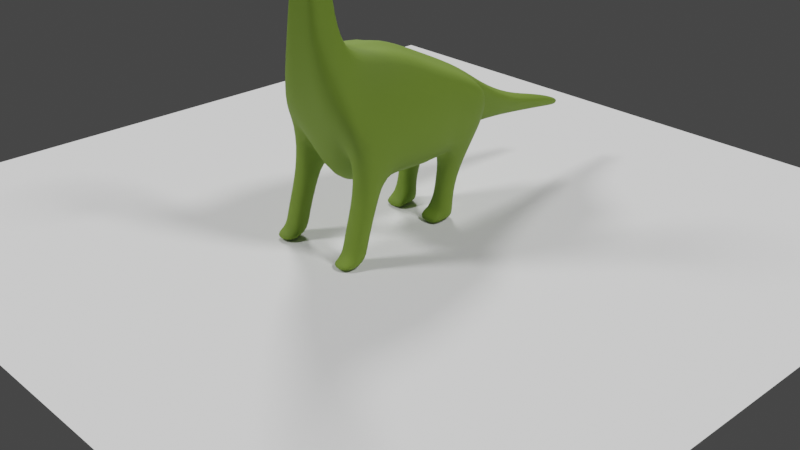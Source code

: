 # Source: Dinosaur.blend  (saved by Blender 2.80.75; exported with 4.5.12 LTS)
import bpy
from mathutils import Matrix  # noqa: F401  (used for matrix-valued properties, if any)

bpy.ops.wm.read_factory_settings(use_empty=True)
scene = bpy.context.scene
scene.name = 'Scene'

# ---- collections
col_collection = bpy.data.collections.new('Collection'); scene.collection.children.link(col_collection)

# ---- materials (node trees are filled in below, after node groups)
mat_material_001 = bpy.data.materials.new('Material.001')
mat_material_001.use_transparent_shadow = False

# ---- material node trees
mat_material_001.use_nodes = True; mat_material_001.node_tree.nodes.clear()
_N = mat_material_001.node_tree.nodes; _L = mat_material_001.node_tree.links
n0 = _N.new('ShaderNodeOutputMaterial'); n0.name = 'Material Output'; n0.location = (300, 300)
n1 = _N.new('ShaderNodeBsdfPrincipled'); n1.name = 'Principled BSDF'; n1.location = (10, 300)
n1.distribution = 'GGX'
n1.subsurface_method = 'BURLEY'
n1.inputs[0].default_value = (0.1557, 0.2529, 0.02094, 1.0)
n1.inputs[2].default_value = 0.75
n1.inputs[3].default_value = 1.45
n1.inputs[27].default_value = (0.0, 0.0, 0.0, 1.0)
n1.inputs[28].default_value = 1.0
_L.new(n1.outputs[0], n0.inputs[0])
n0.is_active_output = True

# ---- world
world_world = bpy.data.worlds.new('World'); scene.world = world_world
world_world.use_nodes = True; world_world.node_tree.nodes.clear()
_N = world_world.node_tree.nodes; _L = world_world.node_tree.links
n0 = _N.new('ShaderNodeOutputWorld'); n0.name = 'World Output'; n0.location = (300, 300)
n1 = _N.new('ShaderNodeBackground'); n1.name = 'Background'; n1.location = (10, 300)
n1.inputs[0].default_value = (0.05088, 0.05088, 0.05088, 1.0)
_L.new(n1.outputs[0], n0.inputs[0])
n0.is_active_output = True
world_world.color = (0.05088, 0.05088, 0.05088)
world_world.use_sun_shadow = False
world_world.sun_shadow_jitter_overblur = 0.0

# ---- cameras
cam_camera = bpy.data.cameras.new('Camera')
cam_camera.clip_end = 100.0
cam_camera.ortho_scale = 7.314

# ---- lights
light_light = bpy.data.lights.new('Light', 'SUN')
light_light.transmission_factor = 0.0
light_light.angle = 0.1993
light_light.energy = 1.5
light_light.shadow_soft_size = 0.1
light_light.shadow_cascade_max_distance = 1000.0
light_light_001 = bpy.data.lights.new('Light.001', 'SUN')
light_light_001.transmission_factor = 0.0
light_light_001.angle = 0.1993
light_light_001.energy = 1.5
light_light_001.shadow_soft_size = 0.1
light_light_001.shadow_cascade_max_distance = 1000.0
light_light_002 = bpy.data.lights.new('Light.002', 'SUN')
light_light_002.transmission_factor = 0.0
light_light_002.angle = 0.1993
light_light_002.energy = 1.5
light_light_002.shadow_soft_size = 0.1
light_light_002.shadow_cascade_max_distance = 1000.0

# ---- meshes
me_plane = bpy.data.meshes.new('Plane')
me_plane.from_pydata([(-6.28, 4.435, 0.0), (-0.3472, 3.779, 0.0), (-6.752, 6.493, 0.0), (-0.5719, 7.553, 0.0), (4.867, 3.763, 0.0), (2.822, 8.058, 0.0), (7.657, 4.041, 0.0), (6.418, 7.979, 0.0), (9.82, 6.493, 0.0), (7.654, 8.62, 0.0), (10.53, 8.612, 0.0), (7.788, 9.869, 0.0), (9.137, 12.17, 0.0), (7.182, 12.0, 0.0), (9.182, 13.14, 0.0), (6.957, 13.16, 0.0), (9.744, 13.52, 0.0), (7.766, 13.9, 0.0), (11.41, 13.61, 0.0), (9.618, 14.34, 0.0), (12.71, 13.56, 0.0), (11.52, 14.62, 0.0), (13.18, 13.81, 0.0), (13.11, 14.08, 0.0), (-6.28, 4.48, 1.296), (-0.3472, 4.393, 1.774), (-6.752, 6.152, 1.628), (-0.5719, 7.12, 1.568), (4.867, 4.81, 1.687), (2.822, 7.899, 1.24), (8.218, 5.603, 1.63), (6.418, 7.82, 0.8987), (8.89, 6.152, 1.664), (7.654, 8.551, 0.5624), (10.53, 8.543, 0.5624), (7.788, 9.869, 0.3439), (9.137, 12.17, 0.3439), (7.182, 12.0, 0.3439), (9.182, 13.14, 0.3439), (6.957, 13.16, 0.3439), (9.744, 13.52, 0.3241), (7.766, 13.89, 0.3307), (11.41, 13.61, 0.3241), (9.618, 14.33, 0.3207), (12.71, 13.56, 0.3241), (11.52, 14.48, 0.2288), (13.18, 13.8, 0.2912), (13.11, 14.08, 0.3439), (9.137, 12.17, 0.1881), (10.53, 8.574, 0.3076), (13.18, 13.81, 0.1592), (12.71, 13.56, 0.1772), (-6.752, 6.307, 0.6899), (-0.5719, 7.316, 0.742), (7.788, 9.869, 0.1881), (7.182, 12.0, 0.1881), (11.52, 14.55, 0.1237), (13.11, 14.08, 0.1881), (9.839, 6.306, 0.9101), (8.286, 5.546, 0.8914), (11.41, 13.61, 0.1772), (9.744, 13.52, 0.1772), (6.418, 7.892, 0.4121), (7.654, 8.582, 0.3076), (7.766, 13.9, 0.1808), (9.618, 14.33, 0.1739), (4.867, 4.227, 0.9226), (-0.3472, 3.967, 0.6417), (9.182, 13.14, 0.1881), (2.822, 7.971, 0.4121), (6.957, 13.16, 0.1881), (-6.28, 4.46, 0.2465), (6.319, 3.741, 1.694), (8.061, 4.132, 1.637), (6.319, 3.787, 0.9292), (8.061, 4.075, 0.8981), (7.357, 2.619, 1.7), (9.098, 3.01, 1.643), (7.357, 2.665, 0.9356), (9.098, 2.953, 0.9044), (7.66, 2.009, 1.704), (9.401, 2.4, 1.647), (7.66, 2.056, 0.9397), (9.401, 2.344, 0.9085), (10.48, 1.997, 1.705), (10.22, 2.23, 1.648), (10.48, 2.044, 0.9409), (10.22, 2.173, 0.9098), (-2.511, 4.018, 0.0), (-2.826, 7.166, 0.0), (-2.511, 4.425, 1.461), (-2.826, 6.767, 1.469), (-2.511, 4.404, 0.4762), (-2.826, 6.948, 0.8033), (-4.408, 3.258, 0.5369), (-4.408, 3.317, 1.061), (-2.414, 3.219, 0.5369), (-2.414, 3.277, 1.061), (-3.916, 2.501, 0.4783), (-3.916, 2.323, 1.145), (-2.08, 2.493, 0.4783), (-2.08, 2.315, 1.145), (-3.926, 2.03, 0.3534), (-3.926, 2.022, 1.19), (-2.09, 2.022, 0.3534), (-2.09, 2.015, 1.19), (-1.269, 2.236, 0.3747), (-1.269, 2.2, 1.145), (-1.032, 2.018, 0.3541), (-1.032, 2.01, 1.191), (-9.82, 5.694, 0.0), (-9.995, 4.518, 0.0), (-9.82, 5.508, 0.5642), (-9.995, 4.543, 0.4626), (-13.71, 4.973, 0.0), (-13.51, 4.328, 0.0), (-13.71, 4.786, 0.3922), (-13.51, 4.352, 0.2235), (-17.71, 4.634, 0.0), (-18.07, 4.126, 0.0), (-17.71, 4.447, 0.2107), (-18.07, 4.15, 0.2155), (-20.98, 4.183, 0.0), (-20.78, 3.932, 0.0), (-20.98, 4.133, 0.08344), (-20.78, 3.957, 0.02752), (13.15, 13.95, 0.0), (-7.619, 5.316, 1.493), (-0.4595, 5.757, 1.666), (3.844, 6.355, 1.757), (7.037, 6.711, 1.439), (8.272, 7.352, 1.113), (9.159, 9.206, 0.4531), (8.159, 12.09, 0.3439), (8.069, 13.15, 0.3439), (8.755, 13.71, 0.3274), (10.44, 13.98, 0.3241), (12.04, 14.03, 0.278), (13.15, 13.94, 0.3175), (13.15, 13.94, 0.1736), (-7.59, 5.383, 0.4682), (-2.669, 5.596, 1.465), (-9.908, 5.025, 0.5134), (-13.61, 4.569, 0.3078), (-17.89, 4.299, 0.2131), (-20.88, 4.057, 0.0), (-20.88, 4.045, 0.05548), (10.53, 8.593, 0.1538), (12.71, 13.56, 0.08862), (-0.5719, 7.434, 0.371), (7.182, 12.0, 0.09403), (13.11, 14.08, 0.09403), (7.697, 4.485, 0.6192), (9.744, 13.52, 0.08862), (7.654, 8.601, 0.1538), (9.618, 14.33, 0.08526), (-0.3472, 3.873, 0.3208), (2.822, 8.015, 0.2061), (6.957, 13.16, 0.09403), (9.137, 12.17, 0.09403), (13.18, 13.81, 0.07962), (-6.752, 6.4, 0.3449), (7.788, 9.869, 0.09403), (11.52, 14.58, 0.06034), (9.828, 6.4, 0.4551), (11.41, 13.61, 0.08862), (6.418, 7.936, 0.2061), (7.766, 13.9, 0.09042), (4.867, 3.995, 0.4613), (9.182, 13.14, 0.09403), (-6.28, 4.447, 0.1232), (-2.826, 7.057, 0.4017), (-2.511, 4.211, 0.2381), (-9.82, 5.601, 0.2821), (-9.995, 4.53, 0.2313), (-13.71, 4.88, 0.1961), (-13.51, 4.34, 0.1117), (-17.71, 4.541, 0.1054), (-18.07, 4.138, 0.1078), (-20.98, 4.158, 0.04172), (-20.78, 3.945, 0.01376), (-20.88, 4.051, 0.02774), (13.15, 13.95, 0.08682), (10.09, 10.42, 0.0), (7.485, 10.94, 0.0), (10.09, 10.39, 0.4505), (7.485, 10.94, 0.3439), (7.485, 10.94, 0.1881), (10.09, 10.4, 0.2452), (8.659, 10.65, 0.3985), (10.09, 10.41, 0.1213), (7.485, 10.94, 0.09403), (12.95, 13.69, 0.0), (12.39, 14.22, 0.0), (12.95, 13.68, 0.3076), (12.39, 14.15, 0.2787), (12.39, 14.18, 0.1483), (12.95, 13.68, 0.1682), (12.59, 13.98, 0.2978), (12.95, 13.68, 0.08412), (12.39, 14.2, 0.06957)], [], [(141, 128, 27, 91), (128, 25, 28, 129), (129, 28, 30, 130), (130, 30, 32, 131), (131, 32, 34, 132), (189, 185, 36, 133), (133, 36, 38, 134), (134, 38, 40, 135), (135, 40, 42, 136), (136, 42, 44, 137), (198, 194, 46, 138), (188, 48, 36, 185), (197, 50, 46, 194), (93, 52, 26, 91), (187, 54, 35, 186), (196, 56, 45, 195), (59, 58, 32, 30), (61, 60, 42, 40), (63, 62, 31, 33), (65, 64, 41, 43), (67, 66, 28, 25), (48, 68, 38, 36), (69, 53, 27, 29), (70, 55, 37, 39), (58, 49, 34, 32), (60, 51, 44, 42), (140, 71, 24, 127), (54, 63, 33, 35), (56, 65, 43, 45), (59, 30, 73, 75), (68, 61, 40, 38), (92, 67, 25, 90), (139, 57, 47, 138), (62, 69, 29, 31), (64, 70, 39, 41), (167, 158, 70, 64), (166, 157, 69, 62), (182, 151, 57, 139), (172, 156, 67, 92), (169, 153, 61, 68), (168, 152, 59, 66), (163, 155, 65, 56), (162, 154, 63, 54), (165, 148, 51, 60), (164, 147, 49, 58), (158, 150, 55, 70), (157, 149, 53, 69), (159, 169, 68, 48), (156, 168, 66, 67), (155, 167, 64, 65), (154, 166, 62, 63), (153, 165, 60, 61), (152, 164, 58, 59), (200, 163, 56, 196), (191, 162, 54, 187), (171, 161, 52, 93), (199, 160, 50, 197), (190, 159, 48, 188), (75, 73, 77, 79), (66, 59, 75, 74), (30, 28, 72, 73), (28, 66, 74, 72), (79, 77, 81, 83), (73, 72, 76, 77), (74, 75, 79, 78), (72, 74, 78, 76), (82, 83, 87, 86), (77, 76, 80, 81), (78, 79, 83, 82), (76, 78, 82, 80), (86, 87, 85, 84), (80, 82, 86, 84), (83, 81, 85, 87), (81, 80, 84, 85), (149, 171, 93, 53), (170, 172, 92, 71), (24, 71, 94, 95), (53, 93, 91, 27), (127, 141, 91, 26), (97, 95, 99, 101), (92, 90, 97, 96), (71, 92, 96, 94), (90, 24, 95, 97), (101, 99, 103, 105), (95, 94, 98, 99), (96, 97, 101, 100), (94, 96, 100, 98), (102, 104, 105, 103), (99, 98, 102, 103), (101, 105, 109, 107), (98, 100, 104, 102), (106, 107, 109, 108), (105, 104, 108, 109), (100, 101, 107, 106), (104, 100, 106, 108), (174, 113, 117, 176), (170, 71, 113, 174), (140, 52, 112, 142), (161, 2, 110, 173), (176, 117, 121, 178), (142, 112, 116, 143), (173, 110, 114, 175), (144, 120, 124, 146), (143, 116, 120, 144), (175, 114, 118, 177), (181, 180, 125, 146), (177, 118, 122, 179), (178, 121, 125, 180), (179, 181, 146, 124), (117, 143, 144, 121), (121, 144, 146, 125), (113, 142, 143, 117), (71, 140, 142, 113), (24, 90, 141, 127), (160, 182, 139, 50), (50, 139, 138, 46), (52, 140, 127, 26), (195, 198, 138, 47), (43, 136, 137, 45), (41, 135, 136, 43), (39, 134, 135, 41), (37, 133, 134, 39), (186, 189, 133, 37), (33, 131, 132, 35), (31, 130, 131, 33), (29, 129, 130, 31), (27, 128, 129, 29), (90, 25, 128, 141), (22, 126, 182, 160), (122, 145, 181, 179), (119, 178, 180, 123), (120, 177, 179, 124), (145, 123, 180, 181), (116, 175, 177, 120), (112, 173, 175, 116), (115, 176, 178, 119), (52, 161, 173, 112), (0, 170, 174, 111), (111, 174, 176, 115), (0, 88, 172, 170), (3, 89, 171, 149), (183, 12, 159, 190), (192, 22, 160, 199), (89, 2, 161, 171), (184, 11, 162, 191), (193, 21, 163, 200), (6, 8, 164, 152), (16, 18, 165, 153), (9, 7, 166, 154), (19, 17, 167, 155), (1, 4, 168, 156), (12, 14, 169, 159), (5, 3, 149, 157), (15, 13, 150, 158), (8, 10, 147, 164), (18, 20, 148, 165), (11, 9, 154, 162), (21, 19, 155, 163), (4, 6, 152, 168), (14, 16, 153, 169), (88, 1, 156, 172), (126, 23, 151, 182), (7, 5, 157, 166), (17, 15, 158, 167), (13, 184, 191, 150), (10, 183, 190, 147), (35, 132, 189, 186), (147, 190, 188, 49), (150, 191, 187, 55), (55, 187, 186, 37), (49, 188, 185, 34), (132, 34, 185, 189), (23, 193, 200, 151), (20, 192, 199, 148), (45, 137, 198, 195), (148, 199, 197, 51), (151, 200, 196, 57), (57, 196, 195, 47), (51, 197, 194, 44), (137, 44, 194, 198)])
me_plane.polygons.foreach_set('use_smooth', [True] * 180)
_uv = me_plane.uv_layers.new(name='UVMap')
_uv.uv.foreach_set('vector', [0.6353, 0.5, 1.0, 0.5, 1.0, 1.0, 0.6353, 1.0, 1.0, 0.5, 1.0, 0.0, 1.0, 0.0, 1.0, 0.5, 1.0, 0.5, 1.0, 0.0, 1.0, 0.0, 1.0, 0.5, 1.0, 0.5, 1.0, 0.0, 1.0, 0.0, 1.0, 0.5, 1.0, 0.5, 1.0, 0.0, 1.0, 0.0, 1.0, 0.5, 1.0, 0.5, 1.0, 0.0, 1.0, 0.0, 1.0, 0.5, 1.0, 0.5, 1.0, 0.0, 1.0, 0.0, 1.0, 0.5, 1.0, 0.5, 1.0, 0.0, 1.0, 0.0, 1.0, 0.5, 1.0, 0.5, 1.0, 0.0, 1.0, 0.0, 1.0, 0.5, 1.0, 0.5, 1.0, 0.0, 1.0, 0.0, 1.0, 0.5, 1.0, 0.5, 1.0, 0.0, 1.0, 0.0, 1.0, 0.5, 1.0, 0.0, 1.0, 0.0, 1.0, 0.0, 1.0, 0.0, 1.0, 0.0, 1.0, 0.0, 1.0, 0.0, 1.0, 0.0, 0.6353, 1.0, 0.0, 1.0, 0.0, 1.0, 0.6353, 1.0, 1.0, 1.0, 1.0, 1.0, 1.0, 1.0, 1.0, 1.0, 1.0, 1.0, 1.0, 1.0, 1.0, 1.0, 1.0, 1.0, 1.0, 0.0, 1.0, 0.0, 1.0, 0.0, 1.0, 0.0, 1.0, 0.0, 1.0, 0.0, 1.0, 0.0, 1.0, 0.0, 1.0, 1.0, 1.0, 1.0, 1.0, 1.0, 1.0, 1.0, 1.0, 1.0, 1.0, 1.0, 1.0, 1.0, 1.0, 1.0, 1.0, 0.0, 1.0, 0.0, 1.0, 0.0, 1.0, 0.0, 1.0, 0.0, 1.0, 0.0, 1.0, 0.0, 1.0, 0.0, 1.0, 1.0, 1.0, 1.0, 1.0, 1.0, 1.0, 1.0, 1.0, 1.0, 1.0, 1.0, 1.0, 1.0, 1.0, 1.0, 1.0, 0.0, 1.0, 0.0, 1.0, 0.0, 1.0, 0.0, 1.0, 0.0, 1.0, 0.0, 1.0, 0.0, 1.0, 0.0, 0.0, 0.5, 0.0, 0.0, 0.0, 0.0, 0.0, 0.5, 1.0, 1.0, 1.0, 1.0, 1.0, 1.0, 1.0, 1.0, 1.0, 1.0, 1.0, 1.0, 1.0, 1.0, 1.0, 1.0, 1.0, 0.0, 1.0, 0.0, 1.0, 0.0, 1.0, 0.0, 1.0, 0.0, 1.0, 0.0, 1.0, 0.0, 1.0, 0.0, 0.6353, 0.0, 1.0, 0.0, 1.0, 0.0, 0.6353, 0.0, 1.0, 0.5, 1.0, 1.0, 1.0, 1.0, 1.0, 0.5, 1.0, 1.0, 1.0, 1.0, 1.0, 1.0, 1.0, 1.0, 1.0, 1.0, 1.0, 1.0, 1.0, 1.0, 1.0, 1.0, 1.0, 1.0, 1.0, 1.0, 1.0, 1.0, 1.0, 1.0, 1.0, 1.0, 1.0, 1.0, 1.0, 1.0, 1.0, 1.0, 1.0, 0.5, 1.0, 1.0, 1.0, 1.0, 1.0, 0.5, 0.6353, 0.0, 1.0, 0.0, 1.0, 0.0, 0.6353, 0.0, 1.0, 0.0, 1.0, 0.0, 1.0, 0.0, 1.0, 0.0, 1.0, 0.0, 1.0, 0.0, 1.0, 0.0, 1.0, 0.0, 1.0, 1.0, 1.0, 1.0, 1.0, 1.0, 1.0, 1.0, 1.0, 1.0, 1.0, 1.0, 1.0, 1.0, 1.0, 1.0, 1.0, 0.0, 1.0, 0.0, 1.0, 0.0, 1.0, 0.0, 1.0, 0.0, 1.0, 0.0, 1.0, 0.0, 1.0, 0.0, 1.0, 1.0, 1.0, 1.0, 1.0, 1.0, 1.0, 1.0, 1.0, 1.0, 1.0, 1.0, 1.0, 1.0, 1.0, 1.0, 1.0, 0.0, 1.0, 0.0, 1.0, 0.0, 1.0, 0.0, 1.0, 0.0, 1.0, 0.0, 1.0, 0.0, 1.0, 0.0, 1.0, 1.0, 1.0, 1.0, 1.0, 1.0, 1.0, 1.0, 1.0, 1.0, 1.0, 1.0, 1.0, 1.0, 1.0, 1.0, 1.0, 0.0, 1.0, 0.0, 1.0, 0.0, 1.0, 0.0, 1.0, 0.0, 1.0, 0.0, 1.0, 0.0, 1.0, 0.0, 1.0, 1.0, 1.0, 1.0, 1.0, 1.0, 1.0, 1.0, 1.0, 1.0, 1.0, 1.0, 1.0, 1.0, 1.0, 1.0, 0.6353, 1.0, 0.0, 1.0, 0.0, 1.0, 0.6353, 1.0, 1.0, 0.0, 1.0, 0.0, 1.0, 0.0, 1.0, 0.0, 1.0, 0.0, 1.0, 0.0, 1.0, 0.0, 1.0, 0.0, 1.0, 0.0, 1.0, 0.0, 1.0, 0.0, 1.0, 0.0, 1.0, 0.0, 1.0, 0.0, 1.0, 0.0, 1.0, 0.0, 1.0, 0.0, 1.0, 0.0, 1.0, 0.0, 1.0, 0.0, 1.0, 0.0, 1.0, 0.0, 1.0, 0.0, 1.0, 0.0, 1.0, 0.0, 1.0, 0.0, 1.0, 0.0, 1.0, 0.0, 1.0, 0.0, 1.0, 0.0, 1.0, 0.0, 1.0, 0.0, 1.0, 0.0, 1.0, 0.0, 1.0, 0.0, 1.0, 0.0, 1.0, 0.0, 1.0, 0.0, 1.0, 0.0, 1.0, 0.0, 1.0, 0.0, 1.0, 0.0, 1.0, 0.0, 1.0, 0.0, 1.0, 0.0, 1.0, 0.0, 1.0, 0.0, 1.0, 0.0, 1.0, 0.0, 1.0, 0.0, 1.0, 0.0, 1.0, 0.0, 1.0, 0.0, 1.0, 0.0, 1.0, 0.0, 1.0, 0.0, 1.0, 0.0, 1.0, 0.0, 1.0, 0.0, 1.0, 0.0, 1.0, 0.0, 1.0, 0.0, 1.0, 0.0, 1.0, 0.0, 1.0, 0.0, 1.0, 0.0, 1.0, 0.0, 1.0, 0.0, 1.0, 0.0, 1.0, 0.0, 1.0, 0.0, 1.0, 0.0, 1.0, 1.0, 0.6353, 1.0, 0.6353, 1.0, 1.0, 1.0, 0.0, 0.0, 0.6353, 0.0, 0.6353, 0.0, 0.0, 0.0, 0.0, 0.0, 0.0, 0.0, 0.0, 0.0, 0.0, 0.0, 1.0, 1.0, 0.6353, 1.0, 0.6353, 1.0, 1.0, 1.0, 0.0, 0.5, 0.6353, 0.5, 0.6353, 1.0, 0.0, 1.0, 0.6353, 0.0, 0.0, 0.0, 0.0, 0.0, 0.6353, 0.0, 0.6353, 0.0, 0.6353, 0.0, 0.6353, 0.0, 0.6353, 0.0, 0.0, 0.0, 0.6353, 0.0, 0.6353, 0.0, 0.0, 0.0, 0.6353, 0.0, 0.0, 0.0, 0.0, 0.0, 0.6353, 0.0, 0.6353, 0.0, 0.0, 0.0, 0.0, 0.0, 0.6353, 0.0, 0.0, 0.0, 0.0, 0.0, 0.0, 0.0, 0.0, 0.0, 0.6353, 0.0, 0.6353, 0.0, 0.6353, 0.0, 0.6353, 0.0, 0.0, 0.0, 0.6353, 0.0, 0.6353, 0.0, 0.0, 0.0, 0.0, 0.0, 0.6353, 0.0, 0.6353, 0.0, 0.0, 0.0, 0.0, 0.0, 0.0, 0.0, 0.0, 0.0, 0.0, 0.0, 0.6353, 0.0, 0.6353, 0.0, 0.6353, 0.0, 0.6353, 0.0, 0.0, 0.0, 0.6353, 0.0, 0.6353, 0.0, 0.0, 0.0, 0.6353, 0.0, 0.6353, 0.0, 0.6353, 0.0, 0.6353, 0.0, 0.6353, 0.0, 0.6353, 0.0, 0.6353, 0.0, 0.6353, 0.0, 0.6353, 0.0, 0.6353, 0.0, 0.6353, 0.0, 0.6353, 0.0, 0.6353, 0.0, 0.6353, 0.0, 0.6353, 0.0, 0.6353, 0.0, 0.0, 0.0, 0.0, 0.0, 0.0, 0.0, 0.0, 0.0, 0.0, 0.0, 0.0, 0.0, 0.0, 0.0, 0.0, 0.0, 0.0, 0.5, 0.0, 1.0, 0.0, 1.0, 0.0, 0.5, 0.0, 1.0, 0.0, 1.0, 0.0, 1.0, 0.0, 1.0, 0.0, 0.0, 0.0, 0.0, 0.0, 0.0, 0.0, 0.0, 0.0, 0.5, 0.0, 1.0, 0.0, 1.0, 0.0, 0.5, 0.0, 1.0, 0.0, 1.0, 0.0, 1.0, 0.0, 1.0, 0.0, 0.5, 0.0, 1.0, 0.0, 1.0, 0.0, 0.5, 0.0, 0.5, 0.0, 1.0, 0.0, 1.0, 0.0, 0.5, 0.0, 1.0, 0.0, 1.0, 0.0, 1.0, 0.0, 1.0, 0.0, 0.5, 0.0, 0.0, 0.0, 0.0, 0.0, 0.5, 0.0, 1.0, 0.0, 1.0, 0.0, 1.0, 0.0, 1.0, 0.0, 0.0, 0.0, 0.0, 0.0, 0.0, 0.0, 0.0, 0.0, 1.0, 0.0, 0.5, 0.0, 0.5, 0.0, 1.0, 0.0, 0.0, 0.0, 0.5, 0.0, 0.5, 0.0, 0.0, 0.0, 0.0, 0.0, 0.5, 0.0, 0.5, 0.0, 0.0, 0.0, 0.0, 0.0, 0.5, 0.0, 0.5, 0.0, 0.0, 0.0, 0.0, 0.0, 0.5, 0.0, 0.5, 0.0, 0.0, 0.0, 0.0, 0.6353, 0.0, 0.6353, 0.5, 0.0, 0.5, 1.0, 0.0, 1.0, 0.5, 1.0, 0.5, 1.0, 0.0, 1.0, 0.0, 1.0, 0.5, 1.0, 0.5, 1.0, 0.0, 0.0, 1.0, 0.0, 0.5, 0.0, 0.5, 0.0, 1.0, 1.0, 1.0, 1.0, 0.5, 1.0, 0.5, 1.0, 1.0, 1.0, 1.0, 1.0, 0.5, 1.0, 0.5, 1.0, 1.0, 1.0, 1.0, 1.0, 0.5, 1.0, 0.5, 1.0, 1.0, 1.0, 1.0, 1.0, 0.5, 1.0, 0.5, 1.0, 1.0, 1.0, 1.0, 1.0, 0.5, 1.0, 0.5, 1.0, 1.0, 1.0, 1.0, 1.0, 0.5, 1.0, 0.5, 1.0, 1.0, 1.0, 1.0, 1.0, 0.5, 1.0, 0.5, 1.0, 1.0, 1.0, 1.0, 1.0, 0.5, 1.0, 0.5, 1.0, 1.0, 1.0, 1.0, 1.0, 0.5, 1.0, 0.5, 1.0, 1.0, 1.0, 1.0, 1.0, 0.5, 1.0, 0.5, 1.0, 1.0, 0.6353, 0.0, 1.0, 0.0, 1.0, 0.5, 0.6353, 0.5, 1.0, 0.0, 1.0, 0.5, 1.0, 0.5, 1.0, 0.0, 0.0, 1.0, 0.0, 0.5, 0.0, 0.5, 0.0, 1.0, 0.0, 0.0, 0.0, 0.0, 0.0, 0.0, 0.0, 0.0, 0.0, 1.0, 0.0, 1.0, 0.0, 1.0, 0.0, 1.0, 0.0, 0.5, 0.0, 0.0, 0.0, 0.0, 0.0, 0.5, 0.0, 1.0, 0.0, 1.0, 0.0, 1.0, 0.0, 1.0, 0.0, 1.0, 0.0, 1.0, 0.0, 1.0, 0.0, 1.0, 0.0, 0.0, 0.0, 0.0, 0.0, 0.0, 0.0, 0.0, 0.0, 1.0, 0.0, 1.0, 0.0, 1.0, 0.0, 1.0, 0.0, 0.0, 0.0, 0.0, 0.0, 0.0, 0.0, 0.0, 0.0, 0.0, 0.0, 0.0, 0.0, 0.0, 0.0, 0.0, 0.0, 0.0, 0.6353, 0.0, 0.6353, 0.0, 0.0, 0.0, 1.0, 1.0, 0.6353, 1.0, 0.6353, 1.0, 1.0, 1.0, 1.0, 0.0, 1.0, 0.0, 1.0, 0.0, 1.0, 0.0, 1.0, 0.0, 1.0, 0.0, 1.0, 0.0, 1.0, 0.0, 0.6353, 1.0, 0.0, 1.0, 0.0, 1.0, 0.6353, 1.0, 1.0, 1.0, 1.0, 1.0, 1.0, 1.0, 1.0, 1.0, 1.0, 1.0, 1.0, 1.0, 1.0, 1.0, 1.0, 1.0, 1.0, 0.0, 1.0, 0.0, 1.0, 0.0, 1.0, 0.0, 1.0, 0.0, 1.0, 0.0, 1.0, 0.0, 1.0, 0.0, 1.0, 1.0, 1.0, 1.0, 1.0, 1.0, 1.0, 1.0, 1.0, 1.0, 1.0, 1.0, 1.0, 1.0, 1.0, 1.0, 1.0, 0.0, 1.0, 0.0, 1.0, 0.0, 1.0, 0.0, 1.0, 0.0, 1.0, 0.0, 1.0, 0.0, 1.0, 0.0, 1.0, 1.0, 1.0, 1.0, 1.0, 1.0, 1.0, 1.0, 1.0, 1.0, 1.0, 1.0, 1.0, 1.0, 1.0, 1.0, 1.0, 0.0, 1.0, 0.0, 1.0, 0.0, 1.0, 0.0, 1.0, 0.0, 1.0, 0.0, 1.0, 0.0, 1.0, 0.0, 1.0, 1.0, 1.0, 1.0, 1.0, 1.0, 1.0, 1.0, 1.0, 1.0, 1.0, 1.0, 1.0, 1.0, 1.0, 1.0, 1.0, 0.0, 1.0, 0.0, 1.0, 0.0, 1.0, 0.0, 1.0, 0.0, 1.0, 0.0, 1.0, 0.0, 1.0, 0.0, 0.6353, 0.0, 1.0, 0.0, 1.0, 0.0, 0.6353, 0.0, 1.0, 0.5, 1.0, 1.0, 1.0, 1.0, 1.0, 0.5, 1.0, 1.0, 1.0, 1.0, 1.0, 1.0, 1.0, 1.0, 1.0, 1.0, 1.0, 1.0, 1.0, 1.0, 1.0, 1.0, 1.0, 1.0, 1.0, 1.0, 1.0, 1.0, 1.0, 1.0, 1.0, 0.0, 1.0, 0.0, 1.0, 0.0, 1.0, 0.0, 1.0, 1.0, 1.0, 0.5, 1.0, 0.5, 1.0, 1.0, 1.0, 0.0, 1.0, 0.0, 1.0, 0.0, 1.0, 0.0, 1.0, 1.0, 1.0, 1.0, 1.0, 1.0, 1.0, 1.0, 1.0, 1.0, 1.0, 1.0, 1.0, 1.0, 1.0, 1.0, 1.0, 0.0, 1.0, 0.0, 1.0, 0.0, 1.0, 0.0, 1.0, 0.5, 1.0, 0.0, 1.0, 0.0, 1.0, 0.5, 1.0, 1.0, 1.0, 1.0, 1.0, 1.0, 1.0, 1.0, 1.0, 0.0, 1.0, 0.0, 1.0, 0.0, 1.0, 0.0, 1.0, 1.0, 1.0, 0.5, 1.0, 0.5, 1.0, 1.0, 1.0, 0.0, 1.0, 0.0, 1.0, 0.0, 1.0, 0.0, 1.0, 1.0, 1.0, 1.0, 1.0, 1.0, 1.0, 1.0, 1.0, 1.0, 1.0, 1.0, 1.0, 1.0, 1.0, 1.0, 1.0, 0.0, 1.0, 0.0, 1.0, 0.0, 1.0, 0.0, 1.0, 0.5, 1.0, 0.0, 1.0, 0.0, 1.0, 0.5])
me_plane.materials.append(mat_material_001)
me_plane.use_remesh_preserve_volume = False
me_plane.use_remesh_preserve_attributes = False
me_plane.use_mirror_vertex_groups = False
me_plane.update()
me_plane_001 = bpy.data.meshes.new('Plane.001')
me_plane_001.from_pydata([(-1.0, -1.0, 0.0), (1.0, -1.0, 0.0), (-1.0, 1.0, 0.0), (1.0, 1.0, 0.0)], [], [(0, 1, 3, 2)])
_uv = me_plane_001.uv_layers.new(name='UVMap')
_uv.uv.foreach_set('vector', [0.0, 0.0, 1.0, 0.0, 1.0, 1.0, 0.0, 1.0])
me_plane_001.use_remesh_preserve_volume = False
me_plane_001.use_remesh_preserve_attributes = False
me_plane_001.use_mirror_vertex_groups = False
me_plane_001.update()
arm_armature = bpy.data.armatures.new('Armature')  # bones are not reproduced

# ---- objects
ob_light = bpy.data.objects.new('Light', light_light)
ob_camera = bpy.data.objects.new('Camera', cam_camera)
ob_empty = bpy.data.objects.new('Empty', None)
ob_empty_001 = bpy.data.objects.new('Empty.001', None)
ob_plane = bpy.data.objects.new('Plane', me_plane)
ob_empty_002 = bpy.data.objects.new('Empty.002', None)
ob_plane_001 = bpy.data.objects.new('Plane.001', me_plane_001)
ob_light_001 = bpy.data.objects.new('Light.001', light_light_001)
ob_light_002 = bpy.data.objects.new('Light.002', light_light_002)
ob_armature = bpy.data.objects.new('Armature', arm_armature)

# ---- transforms, parenting, visibility, modifiers, constraints
ob_light.location = (4.076, 1.005, 5.904)
ob_light.rotation_euler = (0.6503, 0.05522, 1.866)
ob_light.lock_rotations_4d = False
ob_light.empty_display_type = 'ARROWS'
ob_light.color = (0.0, 0.0, 0.0, 0.0)
ob_light.lineart.crease_threshold = 0.0
ob_camera.location = (7.359, -6.926, 4.958)
ob_camera.rotation_euler = (1.109, 0.0, 0.8149)
ob_camera.lock_rotations_4d = False
ob_camera.empty_display_type = 'ARROWS'
ob_camera.color = (0.0, 0.0, 0.0, 0.0)
ob_camera.display_type = 'WIRE'
ob_camera.lineart.crease_threshold = 0.0
ob_empty.location = (3.969, 0.0, 3.031)
ob_empty.rotation_euler = (1.571, -0.0, 0.0)
ob_empty.scale = (2.785, 2.785, 2.785)
ob_empty.empty_display_type = 'IMAGE'
ob_empty.empty_display_size = 5.0
ob_empty.empty_image_depth = 'BACK'
ob_empty.empty_image_side = 'FRONT'
ob_empty.lineart.crease_threshold = 0.0
ob_empty_001.location = (-6.446, 1.222, 3.031)
ob_empty_001.rotation_euler = (1.571, -0.0, 1.571)
ob_empty_001.scale = (2.785, 2.785, 2.785)
ob_empty_001.empty_display_type = 'IMAGE'
ob_empty_001.empty_display_size = 5.0
ob_empty_001.empty_image_depth = 'BACK'
ob_empty_001.empty_image_side = 'FRONT'
ob_empty_001.lineart.crease_threshold = 0.0
ob_plane.parent = ob_armature
ob_plane.matrix_parent_inverse = Matrix(((1.192e-08, -1.0, 0.0, 0.658), (1.0, 1.192e-08, -0.0, 0.4691), (0.0, 0.0, 1.0, -1.135), (-0.0, 0.0, -0.0, 1.0)))
ob_plane.location = (0.0, 0.0, -0.6577)
ob_plane.rotation_euler = (1.571, -0.0, 4.712)
ob_plane.scale = (0.1146, 0.3258, 0.3258)
ob_plane.lineart.crease_threshold = 0.0
_vg = ob_plane.vertex_groups.new(name='Spine3')
for _i, _w in zip([3, 5, 6, 7, 8, 9, 10, 27, 29, 30, 31, 32, 33, 34, 49, 53, 58, 59, 62, 63, 69, 129, 130, 131, 147, 149, 152, 154, 157, 164, 166], [0.03588, 0.1697, 0.05222, 0.7826, 0.6874, 0.07359, 0.006209, 0.01357, 0.1549, 0.1132, 0.7708, 0.7022, 0.153, 0.07249, 0.05342, 0.01945, 0.6853, 0.0978, 0.8002, 0.08681, 0.1569, 0.1235, 0.6228, 0.6421, 0.01961, 0.02436, 0.07894, 0.07261, 0.1622, 0.6923, 0.8131]): _vg.add([_i], _w, 'REPLACE')
_vg = ob_plane.vertex_groups.new(name='Neck1')
for _i, _w in zip([5, 7, 8, 9, 10, 11, 31, 32, 33, 34, 35, 49, 54, 58, 62, 63, 130, 131, 132, 147, 154, 162, 164, 166, 184, 185, 186, 188, 189, 191], [6.944e-06, 0.1374, 0.07155, 0.91, 0.9497, 0.9136, 0.09155, 0.04926, 0.8171, 0.9298, 0.894, 0.941, 0.8988, 0.07189, 0.1137, 0.8952, 0.04199, 0.2606, 0.9441, 0.9473, 0.9127, 0.9121, 0.07641, 0.1144, 0.01128, 0.04783, 0.0002925, 0.01764, 0.02887, 0.005545]): _vg.add([_i], _w, 'REPLACE')
_vg = ob_plane.vertex_groups.new(name='Neck2')
for _i, _w in zip([11, 12, 13, 14, 15, 35, 36, 37, 38, 39, 48, 54, 55, 68, 70, 132, 133, 134, 150, 158, 159, 162, 169, 183, 184, 185, 186, 187, 188, 189, 190, 191], [0.08586, 0.9695, 0.9571, 0.05539, 0.04698, 0.103, 0.9738, 0.9635, 0.03089, 0.03082, 0.9726, 0.1042, 0.9616, 0.03301, 0.03394, 0.0475, 0.9762, 0.01163, 0.96, 0.03716, 0.9699, 0.08873, 0.03759, 0.9823, 0.9672, 0.9522, 0.9732, 0.9757, 0.9661, 0.9602, 0.9783, 0.9702]): _vg.add([_i], _w, 'REPLACE')
_vg = ob_plane.vertex_groups.new(name='Neck3')
for _i, _w in zip([12, 13, 14, 15, 16, 17, 18, 19, 37, 38, 39, 40, 41, 42, 43, 48, 55, 60, 61, 64, 65, 68, 70, 134, 135, 136, 150, 153, 155, 158, 159, 165, 167, 169], [0.006919, 0.0334, 0.8955, 0.9484, 0.2967, 0.9325, 0.01014, 0.1108, 0.02107, 0.9267, 0.9566, 0.6544, 0.944, 0.02247, 0.1046, 0.001184, 0.02479, 0.003571, 0.3933, 0.9441, 0.1091, 0.9154, 0.9551, 0.9633, 0.9028, 0.06884, 0.02777, 0.3155, 0.1085, 0.9533, 0.006389, 0.004537, 0.938, 0.9087]): _vg.add([_i], _w, 'REPLACE')
_vg = ob_plane.vertex_groups.new(name='Head')
for _i, _w in zip([14, 16, 17, 18, 19, 20, 21, 22, 23, 38, 40, 41, 42, 43, 44, 45, 46, 47, 50, 51, 56, 57, 60, 61, 64, 65, 68, 126, 135, 136, 137, 138, 139, 148, 151, 153, 155, 160, 163, 165, 167, 169, 182, 192, 193, 194, 195, 196, 197, 198, 199, 200], [0.04807, 0.6969, 0.06462, 0.9693, 0.8889, 0.9953, 0.9759, 0.9996, 0.9992, 0.01566, 0.3407, 0.0532, 0.9631, 0.8951, 0.9975, 0.9795, 0.9995, 0.9986, 0.9996, 0.9969, 0.9771, 0.9989, 0.9727, 0.6013, 0.05314, 0.8906, 0.03603, 0.9997, 0.09486, 0.9309, 0.9925, 0.9996, 0.9996, 0.9962, 0.9992, 0.6787, 0.8912, 0.9996, 0.9769, 0.9722, 0.05918, 0.04498, 0.9997, 0.9987, 0.9952, 0.9993, 0.9953, 0.9952, 0.9989, 0.9988, 0.9988, 0.9953]): _vg.add([_i], _w, 'REPLACE')
_vg = ob_plane.vertex_groups.new(name='FrontUpperLeg.R')
for _i, _w in zip([1, 4, 6, 8, 25, 27, 28, 29, 30, 32, 58, 59, 66, 67, 72, 73, 74, 75, 77, 78, 79, 88, 90, 92, 128, 129, 130, 131, 152, 156, 164, 168, 172], [0.1928, 0.5476, 0.6458, 0.1986, 0.1795, 0.003051, 0.8925, 0.01597, 0.8212, 0.1931, 0.2098, 0.8265, 0.8048, 0.184, 0.9704, 0.9836, 0.9439, 0.972, 0.004139, 0.0131, 0.02894, 0.0296, 0.00464, 0.01118, 0.0748, 0.1729, 0.1584, 0.05965, 0.7219, 0.1802, 0.1964, 0.614, 0.02067]): _vg.add([_i], _w, 'REPLACE')
_vg = ob_plane.vertex_groups.new(name='FrontLowerLeg.R')
for _i, _w in zip([72, 74, 76, 77, 78, 79, 80, 81, 82, 83, 84, 86], [0.002435, 0.03346, 0.9572, 0.9435, 0.9335, 0.917, 0.4841, 0.1003, 0.4792, 0.139, 0.004366, 0.05092]): _vg.add([_i], _w, 'REPLACE')
_vg = ob_plane.vertex_groups.new(name='FrontFoot.R')
for _i, _w in zip([77, 78, 79, 80, 81, 82, 83, 84, 85, 86, 87], [0.008512, 0.01914, 0.03632, 0.5155, 0.898, 0.5195, 0.858, 0.9727, 0.987, 0.9487, 0.9745]): _vg.add([_i], _w, 'REPLACE')
_vg = ob_plane.vertex_groups.new(name='FrontUpperLeg.L')
for _i, _w in zip([1, 4, 6, 59, 66, 152, 156, 168], [0.01919, 0.1407, 0.1743, 0.0111, 0.01582, 0.0972, 0.006925, 0.08615]): _vg.add([_i], _w, 'REPLACE')
_vg = ob_plane.vertex_groups.new(name='FrontLowerLeg.L')
_vg = ob_plane.vertex_groups.new(name='FrontFoot.L')
_vg = ob_plane.vertex_groups.new(name='Tail')
for _i, _w in zip([0, 2, 24, 26, 52, 71, 88, 92, 110, 112, 127, 140, 142, 161, 170, 172, 173], [0.3778, 0.03542, 0.003697, 0.07582, 0.101, 0.23, 0.05461, 0.009673, 0.00438, 0.067, 0.1469, 0.6718, 0.02478, 0.05179, 0.3613, 0.05211, 0.01931]): _vg.add([_i], _w, 'REPLACE')
_vg = ob_plane.vertex_groups.new(name='Spine1')
for _i, _w in zip([0, 1, 2, 3, 5, 24, 25, 26, 27, 29, 52, 53, 67, 69, 71, 88, 89, 90, 91, 92, 93, 110, 127, 128, 129, 140, 141, 149, 156, 157, 161, 170, 171, 172, 173], [0.2877, 0.05997, 0.8421, 0.1823, 0.02705, 0.06763, 0.06533, 0.7506, 0.1779, 0.02419, 0.7857, 0.1754, 0.05394, 0.01958, 0.3996, 0.1861, 0.7507, 0.08665, 0.7036, 0.1111, 0.752, 0.05483, 0.6069, 0.1647, 0.02207, 0.1416, 0.6096, 0.1776, 0.06025, 0.02234, 0.8379, 0.3049, 0.7699, 0.1973, 0.03703]): _vg.add([_i], _w, 'REPLACE')
_vg = ob_plane.vertex_groups.new(name='Spine2')
for _i, _w in zip([1, 2, 3, 4, 5, 6, 7, 25, 26, 27, 28, 29, 30, 31, 32, 52, 53, 58, 59, 62, 66, 67, 69, 88, 89, 90, 91, 92, 93, 127, 128, 129, 130, 131, 141, 149, 152, 156, 157, 161, 166, 168, 171, 172], [0.4466, 0.02708, 0.7545, 0.2038, 0.7569, 0.08659, 0.07198, 0.4994, 0.06473, 0.7423, 0.06606, 0.753, 0.03571, 0.1083, 0.05106, 0.002028, 0.7643, 0.008391, 0.001518, 0.07469, 0.09939, 0.4674, 0.7726, 0.09888, 0.2065, 0.07767, 0.2069, 0.0777, 0.1935, 0.002757, 0.6638, 0.6439, 0.1606, 0.0318, 0.1585, 0.765, 0.06724, 0.4593, 0.768, 0.01345, 0.0646, 0.2042, 0.1882, 0.08869]): _vg.add([_i], _w, 'REPLACE')
_vg = ob_plane.vertex_groups.new(name='Tail1')
for _i, _w in zip([0, 2, 26, 52, 71, 110, 111, 112, 113, 114, 115, 116, 117, 127, 140, 142, 143, 161, 170, 173, 174, 175, 176], [0.09407, 0.06115, 0.006368, 0.0575, 0.06737, 0.913, 0.9435, 0.9057, 0.9513, 0.9922, 0.9745, 0.9913, 0.9832, 0.0197, 0.1369, 0.9522, 0.9883, 0.06133, 0.08838, 0.9171, 0.948, 0.9905, 0.9807]): _vg.add([_i], _w, 'REPLACE')
_vg = ob_plane.vertex_groups.new(name='Tail2')
for _i, _w in zip([118, 119, 120, 121, 122, 123, 124, 125, 144, 145, 146, 177, 178, 179, 180, 181], [0.4944, 0.4963, 0.4971, 0.4998, 0.5001, 0.4998, 0.4999, 0.4999, 0.4988, 0.5, 0.5, 0.497, 0.4994, 0.5001, 0.4999, 0.5]): _vg.add([_i], _w, 'REPLACE')
_vg = ob_plane.vertex_groups.new(name='Tail.IK')
for _i, _w in zip([118, 119, 120, 121, 122, 123, 124, 125, 144, 145, 146, 177, 178, 179, 180, 181], [0.4944, 0.4963, 0.4971, 0.4998, 0.5001, 0.4998, 0.4999, 0.4999, 0.4988, 0.5, 0.5, 0.497, 0.4994, 0.5001, 0.4999, 0.5]): _vg.add([_i], _w, 'REPLACE')
_vg = ob_plane.vertex_groups.new(name='UpperBackLeg.R')
for _i, _w in zip([0, 1, 4, 24, 25, 26, 52, 66, 67, 71, 88, 90, 91, 92, 94, 95, 96, 97, 98, 99, 100, 127, 128, 140, 141, 156, 168, 170, 172], [0.2154, 0.2231, 0.06086, 0.8876, 0.2294, 0.07343, 0.004295, 0.007375, 0.2457, 0.2821, 0.5085, 0.7869, 0.04641, 0.7083, 0.9498, 0.9783, 0.9603, 0.966, 0.06337, 0.02141, 0.0447, 0.18, 0.06088, 0.03637, 0.1726, 0.231, 0.05182, 0.2223, 0.5481]): _vg.add([_i], _w, 'REPLACE')
_vg = ob_plane.vertex_groups.new(name='LowerBackLeg.R')
for _i, _w in zip([94, 98, 99, 100, 101, 102, 103, 104], [0.007063, 0.8094, 0.8599, 0.1005, 0.05005, 0.4556, 0.1554, 0.05921]): _vg.add([_i], _w, 'REPLACE')
_vg = ob_plane.vertex_groups.new(name='BackFoot.R')
for _i, _w in zip([96, 98, 99, 100, 101, 102, 103, 104, 105, 106, 107, 108, 109], [0.006951, 0.1162, 0.06391, 0.8491, 0.9183, 0.4645, 0.1611, 0.9207, 0.9249, 0.9669, 0.9837, 0.9723, 0.9843]): _vg.add([_i], _w, 'REPLACE')
_vg = ob_plane.vertex_groups.new(name='BackKneePoint.R')
_vg = ob_plane.vertex_groups.new(name='FrontKneePoint.R')
_vg = ob_plane.vertex_groups.new(name='MainController')
_vg = ob_plane.vertex_groups.new(name='BackLeg.IK.R')
for _i, _w in zip([99, 102, 103, 105], [0.03034, 0.07148, 0.6777, 0.05276]): _vg.add([_i], _w, 'REPLACE')
_vg = ob_plane.vertex_groups.new(name='FrontLeg.IK.R')
_vg = ob_plane.vertex_groups.new(name='BackLeg.IK.L')
_vg = ob_plane.vertex_groups.new(name='FrontLeg.IK.L')
_vg = ob_plane.vertex_groups.new(name='TailPoint')
_vg = ob_plane.vertex_groups.new(name='UpperBackLeg.L')
for _i, _w in zip([88, 172], [0.08493, 0.05243]): _vg.add([_i], _w, 'REPLACE')
_vg = ob_plane.vertex_groups.new(name='LowerBackLeg.L')
_vg = ob_plane.vertex_groups.new(name='BackFoot.L')
_vg = ob_plane.vertex_groups.new(name='BackKneePoint.L')
_vg = ob_plane.vertex_groups.new(name='FrontKneePoint.L')
_m = ob_plane.modifiers.new('Mirror', 'MIRROR')
_m.use_axis = (False, False, True)
_m.use_clip = True
_m = ob_plane.modifiers.new('Subdivision', 'SUBSURF')
_m.uv_smooth = 'PRESERVE_CORNERS'
_m.levels = 2
_m.show_only_control_edges = False
_m = ob_plane.modifiers.new('Armature', 'ARMATURE')
_m.object = ob_armature
ob_empty_002.location = (2.525, 0.6347, 3.031)
ob_empty_002.rotation_euler = (1.571, -0.0, 4.712)
ob_empty_002.scale = (2.785, 2.785, 2.785)
ob_empty_002.empty_display_type = 'IMAGE'
ob_empty_002.empty_display_size = 5.0
ob_empty_002.empty_image_depth = 'BACK'
ob_empty_002.empty_image_side = 'FRONT'
ob_empty_002.lineart.crease_threshold = 0.0
ob_plane_001.location = (0.0, 0.0, 0.0)
ob_plane_001.scale = (4.141, 4.141, 4.141)
ob_plane_001.lineart.crease_threshold = 0.0
ob_light_001.location = (-3.983, 3.221, 6.854)
ob_light_001.rotation_euler = (-6.962, 0.4705, 1.394)
ob_light_001.lock_rotations_4d = False
ob_light_001.empty_display_type = 'ARROWS'
ob_light_001.color = (0.0, 0.0, 0.0, 0.0)
ob_light_001.lineart.crease_threshold = 0.0
ob_light_002.location = (-2.802, -3.359, 4.727)
ob_light_002.rotation_euler = (-6.962, 0.4705, 2.927)
ob_light_002.lock_rotations_4d = False
ob_light_002.empty_display_type = 'ARROWS'
ob_light_002.color = (0.0, 0.0, 0.0, 0.0)
ob_light_002.lineart.crease_threshold = 0.0
ob_armature.location = (-0.4691, 0.658, 1.135)
ob_armature.rotation_euler = (0.0, 0.0, 4.712)
ob_armature.show_in_front = True
ob_armature.lineart.crease_threshold = 0.0

# ---- collection membership
col_collection.objects.link(ob_light)
col_collection.objects.link(ob_camera)
col_collection.objects.link(ob_empty)
col_collection.objects.link(ob_empty_001)
col_collection.objects.link(ob_plane)
col_collection.objects.link(ob_empty_002)
col_collection.objects.link(ob_plane_001)
col_collection.objects.link(ob_light_001)
col_collection.objects.link(ob_light_002)
col_collection.objects.link(ob_armature)

# ---- scene / render settings (as saved in the file)
scene.camera = ob_camera
scene.frame_start = 1; scene.frame_end = 250; scene.frame_set(1)
scene.render.engine = 'BLENDER_EEVEE_NEXT'
scene.cycles.use_denoising = False
scene.cycles.samples = 128
scene.cycles.sampling_pattern = 'TABULATED_SOBOL'
scene.cycles.use_adaptive_sampling = False
scene.cycles.use_light_tree = False
scene.view_settings.view_transform = 'Filmic'
bpy.context.view_layer.update()
